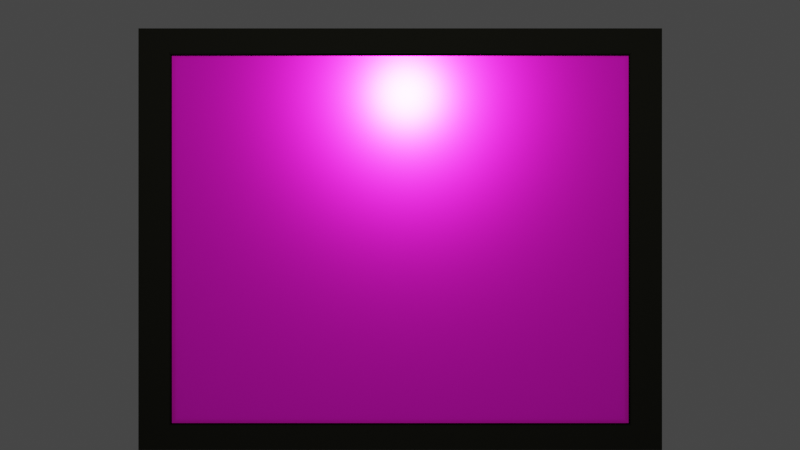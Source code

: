 # Source: Tablit.blend  (saved by Blender 3.6.11; exported with 4.5.12 LTS)
import bpy
from mathutils import Matrix  # noqa: F401  (used for matrix-valued properties, if any)

bpy.ops.wm.read_factory_settings(use_empty=True)
scene = bpy.context.scene
scene.name = 'Scene'

# ---- collections
col_collection = bpy.data.collections.new('Collection'); scene.collection.children.link(col_collection)
col_collection_2 = bpy.data.collections.new('Collection 2'); scene.collection.children.link(col_collection_2)
col_collection_3 = bpy.data.collections.new('Collection 3'); scene.collection.children.link(col_collection_3)

# ---- materials (node trees are filled in below, after node groups)
mat_material_001 = bpy.data.materials.new('Material.001')
mat_material_001.use_transparent_shadow = False
mat_material_008 = bpy.data.materials.new('Material.008')
mat_material_008.use_transparent_shadow = False
mat_material_007 = bpy.data.materials.new('Material.007')
mat_material_007.use_transparent_shadow = False
mat_material_003 = bpy.data.materials.new('Material.003')
mat_material_003.surface_render_method = 'BLENDED'
mat_material_003.blend_method = 'BLEND'
mat_material = bpy.data.materials.new('Material')
mat_material.alpha_threshold = 0.0
mat_material.use_transparent_shadow = False
mat_material.roughness = 0.5
mat_material.line_color = (0.0, 0.0, 0.0, 1.0)
mat_material_009 = bpy.data.materials.new('Material.009')
mat_material_009.use_transparent_shadow = False
mat_material_010 = bpy.data.materials.new('Material.010')
mat_material_010.use_transparent_shadow = False
mat_material_012 = bpy.data.materials.new('Material.012')
mat_material_012.use_transparent_shadow = False
mat_material_011 = bpy.data.materials.new('Material.011')
mat_material_011.use_transparent_shadow = False

# ---- material node trees
mat_material_001.use_nodes = True; mat_material_001.node_tree.nodes.clear()
_N = mat_material_001.node_tree.nodes; _L = mat_material_001.node_tree.links
n0 = _N.new('ShaderNodeBsdfPrincipled'); n0.name = 'Principled BSDF'; n0.location = (10, 300)
n0.distribution = 'GGX'
n0.subsurface_method = 'RANDOM_WALK_SKIN'
n0.inputs[0].default_value = (0.0, 0.0, 0.0, 1.0)
n0.inputs[1].default_value = 0.8428
n0.inputs[2].default_value = 0.2
n0.inputs[3].default_value = 1.45
n0.inputs[13].default_value = 1.0
n0.inputs[24].default_value = 0.2
n0.inputs[27].default_value = (0.0, 0.0, 0.0, 1.0)
n0.inputs[28].default_value = 1.0
n1 = _N.new('ShaderNodeOutputMaterial'); n1.name = 'Material Output'; n1.location = (300, 300)
_L.new(n0.outputs[0], n1.inputs[0])
n1.is_active_output = True
mat_material_008.use_nodes = True; mat_material_008.node_tree.nodes.clear()
_N = mat_material_008.node_tree.nodes; _L = mat_material_008.node_tree.links
n0 = _N.new('ShaderNodeBsdfPrincipled'); n0.name = 'Principled BSDF'; n0.location = (10, 300)
n0.distribution = 'GGX'
n0.subsurface_method = 'RANDOM_WALK_SKIN'
n0.inputs[0].default_value = (0.003211, 0.003211, 0.003211, 1.0)
n0.inputs[2].default_value = 1.0
n0.inputs[3].default_value = 1.45
n0.inputs[13].default_value = 0.0
n0.inputs[27].default_value = (0.0, 0.0, 0.0, 1.0)
n0.inputs[28].default_value = 1.0
n1 = _N.new('ShaderNodeOutputMaterial'); n1.name = 'Material Output'; n1.location = (300, 300)
_L.new(n0.outputs[0], n1.inputs[0])
n1.is_active_output = True
mat_material_007.use_nodes = True; mat_material_007.node_tree.nodes.clear()
_N = mat_material_007.node_tree.nodes; _L = mat_material_007.node_tree.links
n0 = _N.new('ShaderNodeBsdfPrincipled'); n0.name = 'Principled BSDF'; n0.location = (10, 300)
n0.distribution = 'GGX'
n0.subsurface_method = 'RANDOM_WALK_SKIN'
n0.inputs[1].default_value = 0.8428
n0.inputs[2].default_value = 0.2
n0.inputs[3].default_value = 1.45
n0.inputs[13].default_value = 1.0
n0.inputs[24].default_value = 0.2
n0.inputs[27].default_value = (0.0, 0.0, 0.0, 1.0)
n0.inputs[28].default_value = 1.0
n1 = _N.new('ShaderNodeOutputMaterial'); n1.name = 'Material Output'; n1.location = (300, 300)
n2 = _N.new('ShaderNodeTexImage'); n2.name = 'Image Texture'; n2.location = (-280, 271)
_L.new(n0.outputs[0], n1.inputs[0])
_L.new(n2.outputs[0], n0.inputs[0])
n1.is_active_output = True
mat_material_003.use_nodes = True; mat_material_003.node_tree.nodes.clear()
_N = mat_material_003.node_tree.nodes; _L = mat_material_003.node_tree.links
n0 = _N.new('ShaderNodeBsdfPrincipled'); n0.name = 'Principled BSDF'; n0.location = (10, 300)
n0.distribution = 'GGX'
n0.subsurface_method = 'RANDOM_WALK_SKIN'
n0.inputs[3].default_value = 1.45
n0.inputs[4].default_value = 0.0
n0.inputs[28].default_value = 1.0
n1 = _N.new('ShaderNodeOutputMaterial'); n1.name = 'Material Output'; n1.location = (300, 300)
n1.target = 'CYCLES'
n2 = _N.new('ShaderNodeOutputMaterial'); n2.name = 'Material Output.001'; n2.location = (0, 0)
n2.target = 'EEVEE'
n3 = _N.new('ShaderNodeMixShader'); n3.name = 'Mix Shader'; n3.location = (0, 0)
n3.label = 'Disable Shadow'
n3.hide = True
n4 = _N.new('ShaderNodeLightPath'); n4.name = 'Light Path'; n4.location = (0, 0)
n4.hide = True
n5 = _N.new('ShaderNodeBsdfTransparent'); n5.name = 'Transparent BSDF'; n5.location = (0, 0)
n5.hide = True
_L.new(n0.outputs[0], n1.inputs[0])
_L.new(n0.outputs[0], n3.inputs[1])
_L.new(n3.outputs[0], n2.inputs[0])
_L.new(n4.outputs[1], n3.inputs[0])
_L.new(n5.outputs[0], n3.inputs[2])
n1.is_active_output = True
mat_material.use_nodes = True; mat_material.node_tree.nodes.clear()
_N = mat_material.node_tree.nodes; _L = mat_material.node_tree.links
n0 = _N.new('ShaderNodeOutputMaterial'); n0.name = 'Material Output'; n0.location = (300, 300)
n1 = _N.new('ShaderNodeBsdfPrincipled'); n1.name = 'Principled BSDF'; n1.location = (10, 300)
n1.distribution = 'GGX'
n1.subsurface_method = 'RANDOM_WALK_SKIN'
n1.inputs[3].default_value = 1.45
n1.inputs[27].default_value = (0.0, 0.0, 0.0, 1.0)
n1.inputs[28].default_value = 1.0
_L.new(n1.outputs[0], n0.inputs[0])
n0.is_active_output = True
mat_material_009.use_nodes = True; mat_material_009.node_tree.nodes.clear()
_N = mat_material_009.node_tree.nodes; _L = mat_material_009.node_tree.links
n0 = _N.new('ShaderNodeBsdfPrincipled'); n0.name = 'Principled BSDF'; n0.location = (10, 300)
n0.distribution = 'GGX'
n0.subsurface_method = 'RANDOM_WALK_SKIN'
n0.inputs[0].default_value = (0.003211, 0.003211, 0.003211, 1.0)
n0.inputs[2].default_value = 1.0
n0.inputs[3].default_value = 1.45
n0.inputs[13].default_value = 0.0
n0.inputs[27].default_value = (0.0, 0.0, 0.0, 1.0)
n0.inputs[28].default_value = 1.0
n1 = _N.new('ShaderNodeOutputMaterial'); n1.name = 'Material Output'; n1.location = (300, 300)
_L.new(n0.outputs[0], n1.inputs[0])
n1.is_active_output = True
mat_material_010.use_nodes = True; mat_material_010.node_tree.nodes.clear()
_N = mat_material_010.node_tree.nodes; _L = mat_material_010.node_tree.links
n0 = _N.new('ShaderNodeBsdfPrincipled'); n0.name = 'Principled BSDF'; n0.location = (10, 300)
n0.distribution = 'GGX'
n0.subsurface_method = 'RANDOM_WALK_SKIN'
n0.inputs[0].default_value = (0.0, 0.0, 0.0, 1.0)
n0.inputs[1].default_value = 0.8428
n0.inputs[2].default_value = 0.2
n0.inputs[3].default_value = 1.45
n0.inputs[13].default_value = 1.0
n0.inputs[24].default_value = 0.2
n0.inputs[27].default_value = (0.0, 0.0, 0.0, 1.0)
n0.inputs[28].default_value = 1.0
n1 = _N.new('ShaderNodeOutputMaterial'); n1.name = 'Material Output'; n1.location = (300, 300)
_L.new(n0.outputs[0], n1.inputs[0])
n1.is_active_output = True
mat_material_012.use_nodes = True; mat_material_012.node_tree.nodes.clear()
_N = mat_material_012.node_tree.nodes; _L = mat_material_012.node_tree.links
n0 = _N.new('ShaderNodeBsdfPrincipled'); n0.name = 'Principled BSDF'; n0.location = (10, 300)
n0.distribution = 'GGX'
n0.subsurface_method = 'RANDOM_WALK_SKIN'
n0.inputs[0].default_value = (0.0, 0.0, 0.0, 1.0)
n0.inputs[1].default_value = 0.8428
n0.inputs[2].default_value = 0.2
n0.inputs[3].default_value = 1.45
n0.inputs[13].default_value = 1.0
n0.inputs[24].default_value = 0.2
n0.inputs[27].default_value = (0.0, 0.0, 0.0, 1.0)
n0.inputs[28].default_value = 1.0
n1 = _N.new('ShaderNodeOutputMaterial'); n1.name = 'Material Output'; n1.location = (300, 300)
_L.new(n0.outputs[0], n1.inputs[0])
n1.is_active_output = True
mat_material_011.use_nodes = True; mat_material_011.node_tree.nodes.clear()
_N = mat_material_011.node_tree.nodes; _L = mat_material_011.node_tree.links
n0 = _N.new('ShaderNodeBsdfPrincipled'); n0.name = 'Principled BSDF'; n0.location = (10, 300)
n0.distribution = 'GGX'
n0.subsurface_method = 'RANDOM_WALK_SKIN'
n0.inputs[0].default_value = (0.003211, 0.003211, 0.003211, 1.0)
n0.inputs[2].default_value = 1.0
n0.inputs[3].default_value = 1.45
n0.inputs[13].default_value = 0.0
n0.inputs[27].default_value = (0.0, 0.0, 0.0, 1.0)
n0.inputs[28].default_value = 1.0
n1 = _N.new('ShaderNodeOutputMaterial'); n1.name = 'Material Output'; n1.location = (300, 300)
_L.new(n0.outputs[0], n1.inputs[0])
n1.is_active_output = True

# ---- world
world_world = bpy.data.worlds.new('World'); scene.world = world_world
world_world.use_nodes = True; world_world.node_tree.nodes.clear()
_N = world_world.node_tree.nodes; _L = world_world.node_tree.links
n0 = _N.new('ShaderNodeOutputWorld'); n0.name = 'World Output'; n0.location = (300, 300)
n1 = _N.new('ShaderNodeBackground'); n1.name = 'Background'; n1.location = (10, 300)
n1.inputs[0].default_value = (0.05088, 0.05088, 0.05088, 1.0)
_L.new(n1.outputs[0], n0.inputs[0])
n0.is_active_output = True
world_world.color = (0.05088, 0.05088, 0.05088)
world_world.use_sun_shadow = False
world_world.sun_shadow_jitter_overblur = 0.0

# ---- cameras
cam_camera = bpy.data.cameras.new('Camera')
cam_camera.clip_end = 100.0
cam_camera.ortho_scale = 7.314

# ---- lights
light_light = bpy.data.lights.new('Light', 'POINT')
light_light.color = (1.0, 1.0, 0.6881)
light_light.transmission_factor = 0.0
light_light.energy = 1000.0
light_light.shadow_soft_size = 0.1
light_light.shadow_maximum_resolution = 0.006
light_light.use_absolute_resolution = True

# ---- meshes
me_cube_007 = bpy.data.meshes.new('Cube.007')
me_cube_007.from_pydata([(4.495, -1.0, 0.1296), (4.495, -1.0, 2.13), (4.495, 1.0, 0.1296), (4.495, 1.0, 2.13), (6.495, -1.0, 0.1296), (6.495, -1.0, 2.13), (6.495, 1.0, 0.1296), (6.495, 1.0, 2.13), (13.35, -1.13, 1.192e-07), (4.495, -1.0, 0.1296), (4.495, -1.0, 2.13), (13.35, -1.13, 2.259), (4.495, 1.0, 0.1296), (4.495, 1.0, 2.13), (13.35, 1.13, 1.192e-07), (6.495, -1.0, 0.1296), (6.495, -1.0, 2.13), (13.35, 1.13, 2.259), (6.495, 1.0, 0.1296), (6.495, 1.0, 2.13), (-9.537e-07, -1.13, 1.192e-07), (-9.537e-07, -1.0, 0.1296), (-9.537e-07, -1.13, 2.259), (-9.537e-07, -1.0, 2.13), (-9.537e-07, 1.13, 1.192e-07), (-9.537e-07, 1.0, 0.1296), (-9.537e-07, 1.13, 2.259), (-9.537e-07, 1.0, 2.13), (4.495, 1.0, 0.1296), (4.495, 1.0, 2.13), (4.495, -1.0, 2.13), (4.495, -1.0, 0.1296)], [], [(0, 1, 3, 2), (2, 3, 7, 6), (6, 7, 5, 4), (4, 5, 1, 0), (2, 6, 4, 0), (7, 3, 1, 5), (8, 11, 17, 14), (14, 17, 26, 24), (27, 25, 24, 26, 22, 20, 21, 23), (21, 20, 24, 25), (20, 22, 11, 8), (14, 24, 20, 8), (26, 17, 11, 22), (25, 27, 29, 28), (23, 21, 31, 30), (31, 21, 25, 28), (29, 27, 23, 30), (31, 9, 10, 13, 12, 28, 29, 30), (12, 9, 31, 28), (18, 12, 13, 19), (15, 18, 19, 16), (16, 10, 9, 15), (18, 15, 9, 12), (19, 13, 10, 16)])
me_cube_007.polygons.foreach_set('use_smooth', [0, 0, 0, 0, 0, 0, 1, 1, 1, 1, 1, 1, 1, 1, 1, 1, 1, 0, 0, 0, 0, 0, 0, 0])
me_cube_007.polygons.foreach_set('material_index', [2, 0, 0, 0, 0, 0, 1, 1, 1, 1, 1, 1, 1, 1, 1, 1, 1, 1, 1, 1, 1, 1, 1, 1])
_uv = me_cube_007.uv_layers.new(name='UVMap')
_uv.uv.foreach_set('vector', [0.0001795, 0.0001797, 0.0001795, 0.9998, 1.0, 0.9998, 1.0, 0.0001796, 0.375, 0.25, 0.625, 0.25, 0.625, 0.5, 0.375, 0.5, 0.375, 0.5, 0.625, 0.5, 0.625, 0.75, 0.375, 0.75, 0.375, 0.75, 0.625, 0.75, 0.625, 1.0, 0.375, 1.0, 0.125, 0.5, 0.375, 0.5, 0.375, 0.75, 0.125, 0.75, 0.625, 0.5, 0.875, 0.5, 0.875, 0.75, 0.625, 0.75, 0.375, 0.0, 0.625, 0.0, 0.625, 0.25, 0.375, 0.25, 0.375, 0.25, 0.625, 0.25, 0.625, 0.5, 0.375, 0.5, 0.6107, 0.5143, 0.3893, 0.5143, 0.375, 0.5, 0.625, 0.5, 0.625, 0.75, 0.375, 0.75, 0.3893, 0.7357, 0.6107, 0.7357, 0.3893, 0.7357, 0.375, 0.75, 0.375, 0.5, 0.3893, 0.5143, 0.375, 0.75, 0.625, 0.75, 0.625, 1.0, 0.375, 1.0, 0.125, 0.5, 0.375, 0.5, 0.375, 0.75, 0.125, 0.75, 0.625, 0.5, 0.875, 0.5, 0.875, 0.75, 0.625, 0.75, 0.375, 0.5, 0.625, 0.5, 0.625, 0.25, 0.375, 0.25, 0.625, 0.75, 0.375, 0.75, 0.375, 1.0, 0.625, 1.0, 0.125, 0.75, 0.375, 0.75, 0.375, 0.5, 0.125, 0.5, 0.875, 0.5, 0.625, 0.5, 0.625, 0.75, 0.875, 0.75, 0.375, 1.49e-08, 0.375, 0.0, 0.625, 0.0, 0.625, 0.25, 0.375, 0.25, 0.375, 0.25, 0.625, 0.25, 0.625, 0.0, 0.375, 0.25, 0.375, 0.0, 0.375, 1.49e-08, 0.375, 0.25, 0.375, 0.5, 0.375, 0.25, 0.625, 0.25, 0.625, 0.5, 0.375, 0.75, 0.375, 0.5, 0.625, 0.5, 0.625, 0.75, 0.625, 0.75, 0.625, 1.0, 0.375, 1.0, 0.375, 0.75, 0.375, 0.5, 0.375, 0.75, 0.125, 0.75, 0.125, 0.5, 0.625, 0.5, 0.875, 0.5, 0.875, 0.75, 0.625, 0.75])
me_cube_007.materials.append(mat_material_001)
me_cube_007.materials.append(mat_material_008)
me_cube_007.materials.append(mat_material_007)
me_cube_007.update()
me_cube_003 = bpy.data.meshes.new('Cube.003')
me_cube_003.from_pydata([(-1.0, -1.0, -1.0), (-1.0, -1.0, 1.0), (-1.0, 1.0, -1.0), (-1.0, 1.0, 1.0), (1.0, -1.0, -1.0), (1.0, -1.0, 1.0), (1.0, 1.0, -1.0), (1.0, 1.0, 1.0)], [], [(0, 1, 3, 2), (2, 3, 7, 6), (6, 7, 5, 4), (4, 5, 1, 0), (2, 6, 4, 0), (7, 3, 1, 5)])
me_cube_003.polygons.foreach_set('use_smooth', [True] * 6)
_uv = me_cube_003.uv_layers.new(name='UVMap')
_uv.uv.foreach_set('vector', [0.375, 0.0, 0.625, 0.0, 0.625, 0.25, 0.375, 0.25, 0.375, 0.25, 0.625, 0.25, 0.625, 0.5, 0.375, 0.5, 0.375, 0.5, 0.625, 0.5, 0.625, 0.75, 0.375, 0.75, 0.375, 0.75, 0.625, 0.75, 0.625, 1.0, 0.375, 1.0, 0.125, 0.5, 0.375, 0.5, 0.375, 0.75, 0.125, 0.75, 0.625, 0.5, 0.875, 0.5, 0.875, 0.75, 0.625, 0.75])
me_cube_003.update()
me_cube_004 = bpy.data.meshes.new('Cube.004')
me_cube_004.from_pydata([(-1.0, -1.0, -1.0), (-1.0, -1.0, 1.0), (-1.0, 1.0, -1.0), (-1.0, 1.0, 1.0), (1.0, -1.0, -1.0), (1.0, -1.0, 1.0), (1.0, 1.0, -1.0), (1.0, 1.0, 1.0)], [], [(0, 1, 3, 2), (2, 3, 7, 6), (6, 7, 5, 4), (4, 5, 1, 0), (2, 6, 4, 0), (7, 3, 1, 5)])
_uv = me_cube_004.uv_layers.new(name='UVMap')
_uv.uv.foreach_set('vector', [0.375, 0.0, 0.625, 0.0, 0.625, 0.25, 0.375, 0.25, 0.375, 0.25, 0.625, 0.25, 0.625, 0.5, 0.375, 0.5, 0.375, 0.5, 0.625, 0.5, 0.625, 0.75, 0.375, 0.75, 0.375, 0.75, 0.625, 0.75, 0.625, 1.0, 0.375, 1.0, 0.125, 0.5, 0.375, 0.5, 0.375, 0.75, 0.125, 0.75, 0.625, 0.5, 0.875, 0.5, 0.875, 0.75, 0.625, 0.75])
me_cube_004.materials.append(mat_material_003)
me_cube_004.update()
me_cube = bpy.data.meshes.new('Cube')
me_cube.from_pydata([(1.0, 1.0, 1.0), (1.0, 1.0, -1.0), (1.0, -1.0, 1.0), (1.0, -1.0, -1.0), (-1.0, 1.0, 1.0), (-0.715, 0.9066, 0.9066), (-1.0, 1.0, -1.0), (-0.715, 0.9066, -0.9066), (-1.0, -1.0, 1.0), (-0.715, -0.9066, 0.9066), (-1.0, -1.0, -1.0), (-0.715, -0.9066, -0.9066), (1.0, -0.9066, 0.9066), (1.0, 0.9066, 0.9066), (1.0, -0.9066, -0.9066), (1.0, 0.9066, -0.9066)], [], [(0, 4, 8, 2), (3, 2, 8, 10), (10, 8, 4, 6), (6, 1, 3, 10), (15, 1, 0, 2, 3, 14, 12, 13), (14, 3, 1, 15), (6, 4, 0, 1), (9, 5, 13, 12), (14, 11, 9, 12), (11, 7, 5, 9), (7, 11, 14, 15), (13, 5, 7, 15)])
_uv = me_cube.uv_layers.new(name='UVMap')
_uv.uv.foreach_set('vector', [0.625, 0.5, 0.875, 0.5, 0.875, 0.75, 0.625, 0.75, 0.375, 0.75, 0.625, 0.75, 0.625, 1.0, 0.375, 1.0, 0.375, 0.0, 0.625, 0.0, 0.625, 0.25, 0.375, 0.25, 0.125, 0.5, 0.375, 0.5, 0.375, 0.75, 0.125, 0.75, 0.3867, 0.5117, 0.375, 0.5, 0.625, 0.5, 0.625, 0.75, 0.375, 0.75, 0.3867, 0.7383, 0.6133, 0.7383, 0.6133, 0.5117, 0.3867, 0.7383, 0.375, 0.75, 0.375, 0.5, 0.3867, 0.5117, 0.375, 0.25, 0.625, 0.25, 0.625, 0.5, 0.375, 0.5, 0.875, 0.75, 0.875, 0.5, 0.6606, 0.5, 0.6606, 0.75, 0.375, 0.7856, 0.375, 1.0, 0.625, 1.0, 0.625, 0.7856, 0.375, 0.0, 0.375, 0.25, 0.625, 0.25, 0.625, 0.0, 0.125, 0.5, 0.125, 0.75, 0.3394, 0.75, 0.3394, 0.5, 0.625, 0.4644, 0.625, 0.25, 0.375, 0.25, 0.375, 0.4644])
me_cube.materials.append(mat_material)
me_cube.use_mirror_vertex_groups = False
me_cube.update()
me_cylinder = bpy.data.meshes.new('Cylinder')
me_cylinder.from_pydata([(0.0, 1.0, -1.0), (0.0, 1.0, 1.0), (0.1951, 0.9808, -1.0), (0.1951, 0.9808, 1.0), (0.3827, 0.9239, -1.0), (0.3827, 0.9239, 1.0), (0.5556, 0.8315, -1.0), (0.5556, 0.8315, 1.0), (0.7071, 0.7071, -1.0), (0.7071, 0.7071, 1.0), (0.8315, 0.5556, -1.0), (0.8315, 0.5556, 1.0), (0.9239, 0.3827, -1.0), (0.9239, 0.3827, 1.0), (0.9808, 0.1951, -1.0), (0.9808, 0.1951, 1.0), (1.0, 0.0, -1.0), (1.0, 0.0, 1.0), (0.9808, -0.1951, -1.0), (0.9808, -0.1951, 1.0), (0.9239, -0.3827, -1.0), (0.9239, -0.3827, 1.0), (0.8315, -0.5556, -1.0), (0.8315, -0.5556, 1.0), (0.7071, -0.7071, -1.0), (0.7071, -0.7071, 1.0), (0.5556, -0.8315, -1.0), (0.5556, -0.8315, 1.0), (0.3827, -0.9239, -1.0), (0.3827, -0.9239, 1.0), (0.1951, -0.9808, -1.0), (0.1951, -0.9808, 1.0), (0.0, -1.0, -1.0), (0.0, -1.0, 1.0), (-0.1951, -0.9808, -1.0), (-0.1951, -0.9808, 1.0), (-0.3827, -0.9239, -1.0), (-0.3827, -0.9239, 1.0), (-0.5556, -0.8315, -1.0), (-0.5556, -0.8315, 1.0), (-0.7071, -0.7071, -1.0), (-0.7071, -0.7071, 1.0), (-0.8315, -0.5556, -1.0), (-0.8315, -0.5556, 1.0), (-0.9239, -0.3827, -1.0), (-0.9239, -0.3827, 1.0), (-0.9808, -0.1951, -1.0), (-0.9808, -0.1951, 1.0), (-1.0, 0.0, -1.0), (-1.0, 0.0, 1.0), (-0.9808, 0.1951, -1.0), (-0.9808, 0.1951, 1.0), (-0.9239, 0.3827, -1.0), (-0.9239, 0.3827, 1.0), (-0.8315, 0.5556, -1.0), (-0.8315, 0.5556, 1.0), (-0.7071, 0.7071, -1.0), (-0.7071, 0.7071, 1.0), (-0.5556, 0.8315, -1.0), (-0.5556, 0.8315, 1.0), (-0.3827, 0.9239, -1.0), (-0.3827, 0.9239, 1.0), (-0.1951, 0.9808, -1.0), (-0.1951, 0.9808, 1.0)], [], [(0, 1, 3, 2), (2, 3, 5, 4), (4, 5, 7, 6), (6, 7, 9, 8), (8, 9, 11, 10), (10, 11, 13, 12), (12, 13, 15, 14), (14, 15, 17, 16), (16, 17, 19, 18), (18, 19, 21, 20), (20, 21, 23, 22), (22, 23, 25, 24), (24, 25, 27, 26), (26, 27, 29, 28), (28, 29, 31, 30), (30, 31, 33, 32), (32, 33, 35, 34), (34, 35, 37, 36), (36, 37, 39, 38), (38, 39, 41, 40), (40, 41, 43, 42), (42, 43, 45, 44), (44, 45, 47, 46), (46, 47, 49, 48), (48, 49, 51, 50), (50, 51, 53, 52), (52, 53, 55, 54), (54, 55, 57, 56), (56, 57, 59, 58), (58, 59, 61, 60), (3, 1, 63, 61, 59, 57, 55, 53, 51, 49, 47, 45, 43, 41, 39, 37, 35, 33, 31, 29, 27, 25, 23, 21, 19, 17, 15, 13, 11, 9, 7, 5), (60, 61, 63, 62), (62, 63, 1, 0), (0, 2, 4, 6, 8, 10, 12, 14, 16, 18, 20, 22, 24, 26, 28, 30, 32, 34, 36, 38, 40, 42, 44, 46, 48, 50, 52, 54, 56, 58, 60, 62)])
me_cylinder.polygons.foreach_set('use_smooth', [True] * 34)
_uv = me_cylinder.uv_layers.new(name='UVMap')
_uv.uv.foreach_set('vector', [1.0, 0.5, 1.0, 1.0, 0.9688, 1.0, 0.9688, 0.5, 0.9688, 0.5, 0.9688, 1.0, 0.9375, 1.0, 0.9375, 0.5, 0.9375, 0.5, 0.9375, 1.0, 0.9062, 1.0, 0.9062, 0.5, 0.9062, 0.5, 0.9062, 1.0, 0.875, 1.0, 0.875, 0.5, 0.875, 0.5, 0.875, 1.0, 0.8438, 1.0, 0.8438, 0.5, 0.8438, 0.5, 0.8438, 1.0, 0.8125, 1.0, 0.8125, 0.5, 0.8125, 0.5, 0.8125, 1.0, 0.7812, 1.0, 0.7812, 0.5, 0.7812, 0.5, 0.7812, 1.0, 0.75, 1.0, 0.75, 0.5, 0.75, 0.5, 0.75, 1.0, 0.7188, 1.0, 0.7188, 0.5, 0.7188, 0.5, 0.7188, 1.0, 0.6875, 1.0, 0.6875, 0.5, 0.6875, 0.5, 0.6875, 1.0, 0.6562, 1.0, 0.6562, 0.5, 0.6562, 0.5, 0.6562, 1.0, 0.625, 1.0, 0.625, 0.5, 0.625, 0.5, 0.625, 1.0, 0.5938, 1.0, 0.5938, 0.5, 0.5938, 0.5, 0.5938, 1.0, 0.5625, 1.0, 0.5625, 0.5, 0.5625, 0.5, 0.5625, 1.0, 0.5312, 1.0, 0.5312, 0.5, 0.5312, 0.5, 0.5312, 1.0, 0.5, 1.0, 0.5, 0.5, 0.5, 0.5, 0.5, 1.0, 0.4688, 1.0, 0.4688, 0.5, 0.4688, 0.5, 0.4688, 1.0, 0.4375, 1.0, 0.4375, 0.5, 0.4375, 0.5, 0.4375, 1.0, 0.4062, 1.0, 0.4062, 0.5, 0.4062, 0.5, 0.4062, 1.0, 0.375, 1.0, 0.375, 0.5, 0.375, 0.5, 0.375, 1.0, 0.3438, 1.0, 0.3438, 0.5, 0.3438, 0.5, 0.3438, 1.0, 0.3125, 1.0, 0.3125, 0.5, 0.3125, 0.5, 0.3125, 1.0, 0.2812, 1.0, 0.2812, 0.5, 0.2812, 0.5, 0.2812, 1.0, 0.25, 1.0, 0.25, 0.5, 0.25, 0.5, 0.25, 1.0, 0.2188, 1.0, 0.2188, 0.5, 0.2188, 0.5, 0.2188, 1.0, 0.1875, 1.0, 0.1875, 0.5, 0.1875, 0.5, 0.1875, 1.0, 0.1562, 1.0, 0.1562, 0.5, 0.1562, 0.5, 0.1562, 1.0, 0.125, 1.0, 0.125, 0.5, 0.125, 0.5, 0.125, 1.0, 0.09375, 1.0, 0.09375, 0.5, 0.09375, 0.5, 0.09375, 1.0, 0.0625, 1.0, 0.0625, 0.5, 0.2968, 0.4854, 0.25, 0.49, 0.2032, 0.4854, 0.1582, 0.4717, 0.1167, 0.4496, 0.08029, 0.4197, 0.05045, 0.3833, 0.02827, 0.3418, 0.01461, 0.2968, 0.01, 0.25, 0.01461, 0.2032, 0.02827, 0.1582, 0.05045, 0.1167, 0.08029, 0.08029, 0.1167, 0.05045, 0.1582, 0.02827, 0.2032, 0.01461, 0.25, 0.01, 0.2968, 0.01461, 0.3418, 0.02827, 0.3833, 0.05045, 0.4197, 0.08029, 0.4496, 0.1167, 0.4717, 0.1582, 0.4854, 0.2032, 0.49, 0.25, 0.4854, 0.2968, 0.4717, 0.3418, 0.4496, 0.3833, 0.4197, 0.4197, 0.3833, 0.4496, 0.3418, 0.4717, 0.0625, 0.5, 0.0625, 1.0, 0.03125, 1.0, 0.03125, 0.5, 0.03125, 0.5, 0.03125, 1.0, 0.0, 1.0, 0.0, 0.5, 0.75, 0.49, 0.7968, 0.4854, 0.8418, 0.4717, 0.8833, 0.4496, 0.9197, 0.4197, 0.9496, 0.3833, 0.9717, 0.3418, 0.9854, 0.2968, 0.99, 0.25, 0.9854, 0.2032, 0.9717, 0.1582, 0.9496, 0.1167, 0.9197, 0.08029, 0.8833, 0.05045, 0.8418, 0.02827, 0.7968, 0.01461, 0.75, 0.01, 0.7032, 0.01461, 0.6582, 0.02827, 0.6167, 0.05045, 0.5803, 0.08029, 0.5504, 0.1167, 0.5283, 0.1582, 0.5146, 0.2032, 0.51, 0.25, 0.5146, 0.2968, 0.5283, 0.3418, 0.5504, 0.3833, 0.5803, 0.4197, 0.6167, 0.4496, 0.6582, 0.4717, 0.7032, 0.4854])
me_cylinder.update()
me_cube_010 = bpy.data.meshes.new('Cube.010')
me_cube_010.from_pydata([(-1.0, -1.0, -1.0), (0.3267, -0.8853, -0.8853), (-1.0, -1.0, 1.0), (0.3267, -0.8853, 0.8853), (-1.0, 1.0, -1.0), (0.3267, 0.8853, -0.8853), (-1.0, 1.0, 1.0), (0.3267, 0.8853, 0.8853), (1.0, -1.0, -1.0), (1.0, -0.8853, -0.8853), (1.0, -1.0, 1.0), (1.0, -0.8853, 0.8853), (1.0, 1.0, -1.0), (1.0, 0.8853, -0.8853), (1.0, 1.0, 1.0), (1.0, 0.8853, 0.8853)], [], [(0, 2, 6, 4), (4, 6, 14, 12), (13, 12, 14, 10, 8, 9, 11, 15), (9, 8, 12, 13), (8, 10, 2, 0), (4, 12, 8, 0), (14, 6, 2, 10), (1, 5, 7, 3), (7, 5, 13, 15), (3, 11, 9, 1), (5, 1, 9, 13), (3, 7, 15, 11)])
me_cube_010.polygons.foreach_set('use_smooth', [True] * 12)
_uv = me_cube_010.uv_layers.new(name='UVMap')
_uv.uv.foreach_set('vector', [0.375, 0.0, 0.625, 0.0, 0.625, 0.25, 0.375, 0.25, 0.375, 0.25, 0.625, 0.25, 0.625, 0.5, 0.375, 0.5, 0.3893, 0.5143, 0.375, 0.5, 0.625, 0.5, 0.625, 0.75, 0.375, 0.75, 0.3893, 0.7357, 0.6107, 0.7357, 0.6107, 0.5143, 0.3893, 0.7357, 0.375, 0.75, 0.375, 0.5, 0.3893, 0.5143, 0.375, 0.75, 0.625, 0.75, 0.625, 1.0, 0.375, 1.0, 0.125, 0.5, 0.375, 0.5, 0.375, 0.75, 0.125, 0.75, 0.625, 0.5, 0.875, 0.5, 0.875, 0.75, 0.625, 0.75, 0.375, 0.0, 0.375, 0.25, 0.625, 0.25, 0.625, 0.0, 0.625, 0.25, 0.375, 0.25, 0.375, 0.5, 0.625, 0.5, 0.625, 1.0, 0.625, 0.75, 0.375, 0.75, 0.375, 1.0, 0.125, 0.5, 0.125, 0.75, 0.375, 0.75, 0.375, 0.5, 0.875, 0.75, 0.875, 0.5, 0.625, 0.5, 0.625, 0.75])
me_cube_010.materials.append(mat_material_009)
me_cube_010.update()
me_cube_009 = bpy.data.meshes.new('Cube.009')
me_cube_009.from_pydata([(-1.0, -1.0, -1.0), (-1.0, -1.0, 1.0), (-1.0, 1.0, -1.0), (-1.0, 1.0, 1.0), (1.0, -1.0, -1.0), (1.0, -1.0, 1.0), (1.0, 1.0, -1.0), (1.0, 1.0, 1.0)], [], [(0, 1, 3, 2), (2, 3, 7, 6), (6, 7, 5, 4), (4, 5, 1, 0), (2, 6, 4, 0), (7, 3, 1, 5)])
_uv = me_cube_009.uv_layers.new(name='UVMap')
_uv.uv.foreach_set('vector', [0.375, 0.0, 0.625, 0.0, 0.625, 0.25, 0.375, 0.25, 0.375, 0.25, 0.625, 0.25, 0.625, 0.5, 0.375, 0.5, 0.375, 0.5, 0.625, 0.5, 0.625, 0.75, 0.375, 0.75, 0.375, 0.75, 0.625, 0.75, 0.625, 1.0, 0.375, 1.0, 0.125, 0.5, 0.375, 0.5, 0.375, 0.75, 0.125, 0.75, 0.625, 0.5, 0.875, 0.5, 0.875, 0.75, 0.625, 0.75])
me_cube_009.materials.append(mat_material_010)
me_cube_009.update()
me_cube_011 = bpy.data.meshes.new('Cube.011')
me_cube_011.from_pydata([(-1.0, -1.0, -1.0), (-1.0, -1.0, 1.0), (-1.0, 1.0, -1.0), (-1.0, 1.0, 1.0), (1.0, -1.0, -1.0), (1.0, -1.0, 1.0), (1.0, 1.0, -1.0), (1.0, 1.0, 1.0), (7.858, -1.13, -1.13), (-1.0, -1.0, -1.0), (-1.0, -1.0, 1.0), (7.858, -1.13, 1.13), (-1.0, 1.0, -1.0), (-1.0, 1.0, 1.0), (7.858, 1.13, -1.13), (1.0, -1.0, -1.0), (1.0, -1.0, 1.0), (7.858, 1.13, 1.13), (1.0, 1.0, -1.0), (1.0, 1.0, 1.0), (-5.495, -1.13, -1.13), (-5.495, -1.0, -1.0), (-5.495, -1.13, 1.13), (-5.495, -1.0, 1.0), (-5.495, 1.13, -1.13), (-5.495, 1.0, -1.0), (-5.495, 1.13, 1.13), (-5.495, 1.0, 1.0), (-1.0, 1.0, -1.0), (-1.0, 1.0, 1.0), (-1.0, -1.0, 1.0), (-1.0, -1.0, -1.0)], [], [(0, 1, 3, 2), (2, 3, 7, 6), (6, 7, 5, 4), (4, 5, 1, 0), (2, 6, 4, 0), (7, 3, 1, 5), (8, 11, 17, 14), (14, 17, 26, 24), (27, 25, 24, 26, 22, 20, 21, 23), (21, 20, 24, 25), (20, 22, 11, 8), (14, 24, 20, 8), (26, 17, 11, 22), (25, 27, 29, 28), (23, 21, 31, 30), (31, 21, 25, 28), (29, 27, 23, 30), (31, 9, 10, 13, 12, 28, 29, 30), (12, 9, 31, 28), (18, 12, 13, 19), (15, 18, 19, 16), (16, 10, 9, 15), (18, 15, 9, 12), (19, 13, 10, 16)])
me_cube_011.polygons.foreach_set('use_smooth', [0, 0, 0, 0, 0, 0, 1, 1, 1, 1, 1, 1, 1, 1, 1, 1, 1, 0, 0, 0, 0, 0, 0, 0])
me_cube_011.polygons.foreach_set('material_index', [0, 0, 0, 0, 0, 0, 1, 1, 1, 1, 1, 1, 1, 1, 1, 1, 1, 1, 1, 1, 1, 1, 1, 1])
_uv = me_cube_011.uv_layers.new(name='UVMap')
_uv.uv.foreach_set('vector', [0.375, 0.0, 0.625, 0.0, 0.625, 0.25, 0.375, 0.25, 0.375, 0.25, 0.625, 0.25, 0.625, 0.5, 0.375, 0.5, 0.375, 0.5, 0.625, 0.5, 0.625, 0.75, 0.375, 0.75, 0.375, 0.75, 0.625, 0.75, 0.625, 1.0, 0.375, 1.0, 0.125, 0.5, 0.375, 0.5, 0.375, 0.75, 0.125, 0.75, 0.625, 0.5, 0.875, 0.5, 0.875, 0.75, 0.625, 0.75, 0.375, 0.0, 0.625, 0.0, 0.625, 0.25, 0.375, 0.25, 0.375, 0.25, 0.625, 0.25, 0.625, 0.5, 0.375, 0.5, 0.6107, 0.5143, 0.3893, 0.5143, 0.375, 0.5, 0.625, 0.5, 0.625, 0.75, 0.375, 0.75, 0.3893, 0.7357, 0.6107, 0.7357, 0.3893, 0.7357, 0.375, 0.75, 0.375, 0.5, 0.3893, 0.5143, 0.375, 0.75, 0.625, 0.75, 0.625, 1.0, 0.375, 1.0, 0.125, 0.5, 0.375, 0.5, 0.375, 0.75, 0.125, 0.75, 0.625, 0.5, 0.875, 0.5, 0.875, 0.75, 0.625, 0.75, 0.375, 0.5, 0.625, 0.5, 0.625, 0.25, 0.375, 0.25, 0.625, 0.75, 0.375, 0.75, 0.375, 1.0, 0.625, 1.0, 0.125, 0.75, 0.375, 0.75, 0.375, 0.5, 0.125, 0.5, 0.875, 0.5, 0.625, 0.5, 0.625, 0.75, 0.875, 0.75, 0.375, 1.49e-08, 0.375, 0.0, 0.625, 0.0, 0.625, 0.25, 0.375, 0.25, 0.375, 0.25, 0.625, 0.25, 0.625, 0.0, 0.375, 0.25, 0.375, 0.0, 0.375, 1.49e-08, 0.375, 0.25, 0.375, 0.5, 0.375, 0.25, 0.625, 0.25, 0.625, 0.5, 0.375, 0.75, 0.375, 0.5, 0.625, 0.5, 0.625, 0.75, 0.625, 0.75, 0.625, 1.0, 0.375, 1.0, 0.375, 0.75, 0.375, 0.5, 0.375, 0.75, 0.125, 0.75, 0.125, 0.5, 0.625, 0.5, 0.875, 0.5, 0.875, 0.75, 0.625, 0.75])
me_cube_011.materials.append(mat_material_012)
me_cube_011.materials.append(mat_material_011)
me_cube_011.update()

# ---- objects
ob_light = bpy.data.objects.new('Light', light_light)
ob_camera = bpy.data.objects.new('Camera', cam_camera)
ob_cube_003 = bpy.data.objects.new('Cube.003', me_cube_007)
ob_cube_001 = bpy.data.objects.new('Cube.001', me_cube_003)
ob_cube_002 = bpy.data.objects.new('Cube.002', me_cube_004)
ob_cube = bpy.data.objects.new('Cube', me_cube)
ob_cylinder = bpy.data.objects.new('Cylinder', me_cylinder)
ob_cube_005 = bpy.data.objects.new('Cube.005', me_cube_010)
ob_cube_006 = bpy.data.objects.new('Cube.006', me_cube_009)
ob_cube_004 = bpy.data.objects.new('Cube.004', me_cube_011)

# ---- transforms, parenting, visibility, modifiers, constraints
ob_light.location = (4.076, 0.06202, 1.317)
ob_light.rotation_euler = (0.6503, 0.05522, 1.866)
ob_light.lock_rotations_4d = False
ob_light.empty_display_type = 'ARROWS'
ob_light.color = (0.0, 0.0, 0.0, 0.0)
ob_light.lineart.crease_threshold = 0.0
ob_camera.location = (6.471, 0.0, 0.08)
ob_camera.rotation_euler = (1.571, 0.0, 1.571)
ob_camera.lock_rotations_4d = False
ob_camera.empty_display_type = 'ARROWS'
ob_camera.color = (0.0, 0.0, 0.0, 0.0)
ob_camera.display_type = 'WIRE'
ob_camera.lineart.crease_threshold = 0.0
ob_cube_003.location = (0.1403, 0.0, -1.202)
ob_cube_003.scale = (-0.02102, 1.32, 1.064)
ob_cube_001.location = (0.0, 0.0, 0.0)
ob_cube_001.scale = (0.1403, 1.491, 1.202)
_m = ob_cube_001.modifiers.new('Boolean', 'BOOLEAN')
_m.object = ob_cube_002
ob_cube_002.location = (0.0931, 0.0, 0.0)
ob_cube_002.scale = (0.04724, 1.32, 1.064)
ob_cube_002.visible_shadow = False
ob_cube.location = (0.0, 0.0, 0.0)
ob_cube.scale = (0.1403, 1.491, 1.202)
ob_cube.lock_rotations_4d = False
ob_cube.empty_display_type = 'ARROWS'
ob_cube.lineart.crease_threshold = 0.0
ob_cylinder.location = (0.1796, -0.7426, -1.125)
ob_cylinder.rotation_euler = (-0.0, 1.571, 0.0)
ob_cylinder.scale = (0.05261, 0.05261, 0.02238)
ob_cube_005.location = (0.0, 0.0, 0.0)
ob_cube_005.scale = (0.1403, 1.491, 1.202)
_m = ob_cube_005.modifiers.new('Boolean', 'BOOLEAN')
_m.object = ob_cube_006
ob_cube_006.location = (0.02484, 0.0, 0.0)
ob_cube_006.scale = (-0.02102, 1.32, 1.064)
ob_cube_004.location = (0.02484, 0.0, 0.0)
ob_cube_004.scale = (-0.02102, 1.32, 1.064)

# ---- collection membership
col_collection.objects.link(ob_light)
col_collection.objects.link(ob_camera)
col_collection.objects.link(ob_cube_003)
col_collection_2.objects.link(ob_cube_001)
col_collection_2.objects.link(ob_cube_002)
col_collection_2.objects.link(ob_cube)
col_collection_2.objects.link(ob_cylinder)
col_collection_3.objects.link(ob_cube_005)
col_collection_3.objects.link(ob_cube_006)
col_collection_3.objects.link(ob_cube_004)
def _layer_coll(name, lc=None):
    lc = lc or bpy.context.view_layer.layer_collection
    for c in lc.children:
        if c.name == name: return c
        r = _layer_coll(name, c)
        if r: return r
_layer_coll('Collection 2').exclude = True
_layer_coll('Collection 3').exclude = True

# ---- scene / render settings (as saved in the file)
scene.camera = ob_camera
scene.frame_start = 1; scene.frame_end = 7; scene.frame_set(7)
scene.render.engine = 'BLENDER_EEVEE_NEXT'
scene.render.image_settings.color_depth = '16'
scene.render.image_settings.quality = 100
scene.render.image_settings.compression = 0
scene.render.resolution_x = 480
scene.render.resolution_y = 270
scene.render.fps = 7
scene.render.film_transparent = True
scene.render.motion_blur_shutter = 1.0
scene.cycles.sampling_pattern = 'TABULATED_SOBOL'
scene.eevee.motion_blur_max = 16
scene.eevee.motion_blur_steps = 3
scene.view_settings.view_transform = 'Filmic'
bpy.context.view_layer.update()
